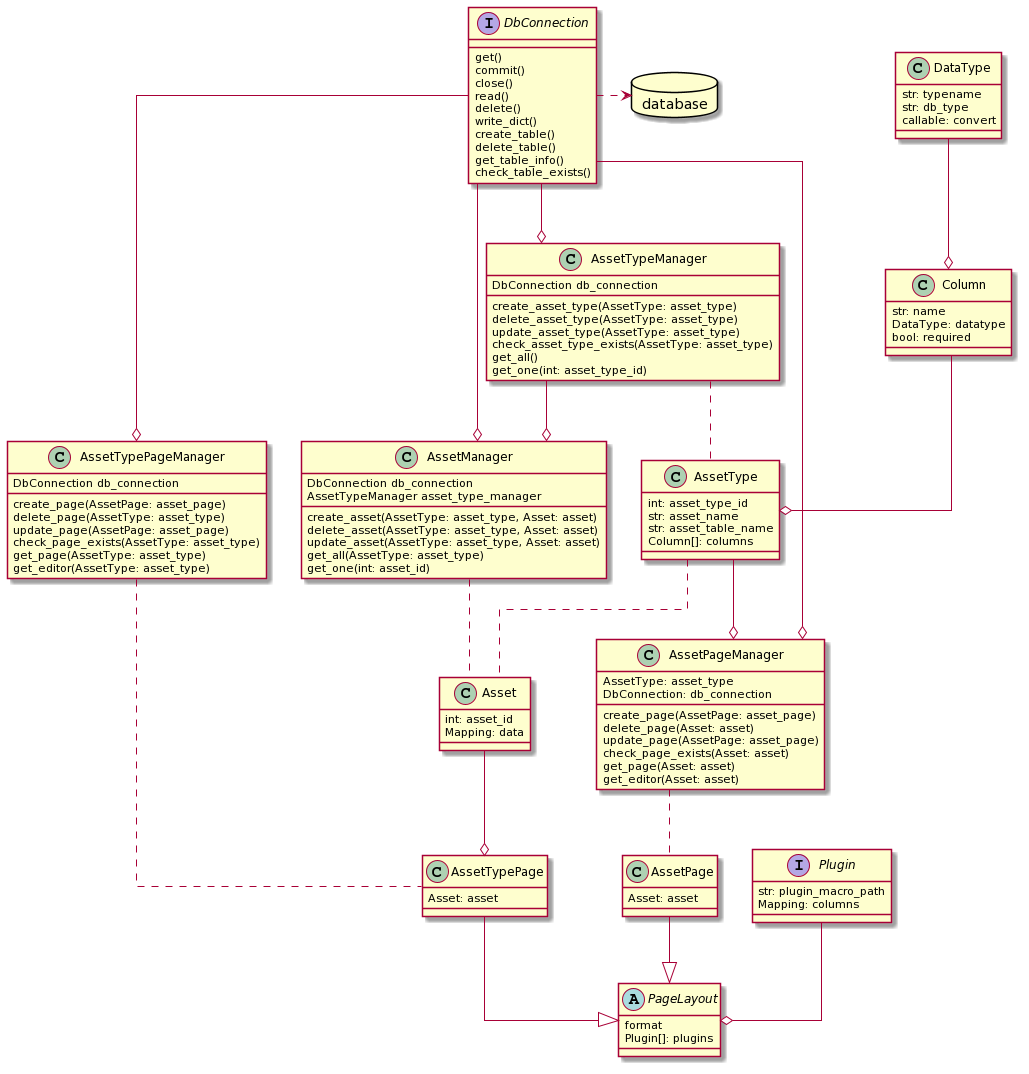

The diagram above was rendered by PlantUML. Its source (embedded in the PNG):
@startuml
' UML Settings
' ############

allow_mixing
skinparam Linetype ortho

' Datatypes / Entities
' ####################

class DataType {
    str: typename
    str: db_type
    callable: convert
}

class Column {
    str: name
    DataType: datatype
    bool: required
}

class AssetType {
    int: asset_type_id
    str: asset_name
    str: asset_table_name
    Column[]: columns
}

class Asset {
    int: asset_id
    Mapping: data
}

' Data Managers
' #############

class AssetTypeManager {
    DbConnection db_connection
    create_asset_type(AssetType: asset_type)
    delete_asset_type(AssetType: asset_type)
    update_asset_type(AssetType: asset_type)
    check_asset_type_exists(AssetType: asset_type)
    get_all()
    get_one(int: asset_type_id)
}

class AssetManager  {
    DbConnection db_connection
    AssetTypeManager asset_type_manager
    create_asset(AssetType: asset_type, Asset: asset)
    delete_asset(AssetType: asset_type, Asset: asset)
    update_asset(AssetType: asset_type, Asset: asset)
    get_all(AssetType: asset_type)
    get_one(int: asset_id)
}

' Layouts and Pages
' #################

interface Plugin {
    str: plugin_macro_path
    Mapping: columns
}

abstract class PageLayout {
    format
    Plugin[]: plugins
}

class AssetTypePage {
    Asset: asset
}


class AssetPage {
    Asset: asset
}

' Page Managers
' #############

class AssetTypePageManager {
    DbConnection db_connection
    create_page(AssetPage: asset_page)
    delete_page(AssetType: asset_type)
    update_page(AssetPage: asset_page)
    check_page_exists(AssetType: asset_type)
    get_page(AssetType: asset_type)
    get_editor(AssetType: asset_type)
}

class AssetPageManager {
    AssetType: asset_type
    DbConnection: db_connection
    create_page(AssetPage: asset_page)
    delete_page(Asset: asset)
    update_page(AssetPage: asset_page)
    check_page_exists(Asset: asset)
    get_page(Asset: asset)
    get_editor(Asset: asset)
}

' Database and Stuff
' ##################


interface DbConnection {
    get()
    commit()
    close()
    read()
    delete()
    write_dict()
    create_table()
    delete_table()
    get_table_info()
    check_table_exists()
}

database database

' Connections and Stuff
' #####################

AssetTypeManager --o AssetManager
AssetTypeManager .. AssetType

AssetManager .. Asset

AssetType --o AssetPageManager
AssetType .. Asset

DataType --o Column
Column --o AssetType

AssetTypePageManager .. AssetTypePage

AssetPageManager .. AssetPage

AssetTypePage --|> PageLayout
AssetPage --|> PageLayout
Asset --o AssetTypePage

Plugin --o PageLayout

DbConnection .> database
DbConnection --o AssetManager
DbConnection --o AssetTypeManager
DbConnection --o AssetTypePageManager
DbConnection --o AssetPageManager
@enduml